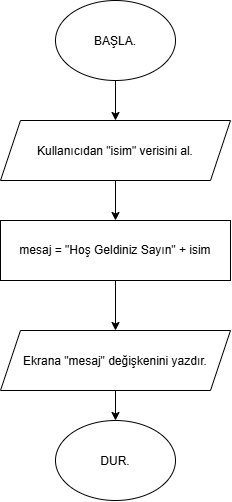

The diagram above was exported from draw.io. Its source (the exported page's mxGraphModel, read from the mxfile embedded in the PNG):
<mxGraphModel dx="860" dy="473" grid="1" gridSize="10" guides="1" tooltips="1" connect="1" arrows="1" fold="1" page="1" pageScale="1" pageWidth="827" pageHeight="1169" math="0" shadow="0">
  <root>
    <mxCell id="0" />
    <mxCell id="1" parent="0" />
    <mxCell id="CRz4Nznf2VRdRZdN8O5b-3" edge="1" parent="1" source="CRz4Nznf2VRdRZdN8O5b-1" style="edgeStyle=orthogonalEdgeStyle;rounded=0;orthogonalLoop=1;jettySize=auto;html=1;entryX=0.5;entryY=0;entryDx=0;entryDy=0;defaultLabelBackgroundColor=page;" target="CRz4Nznf2VRdRZdN8O5b-2">
      <mxGeometry relative="1" as="geometry" />
    </mxCell>
    <mxCell id="CRz4Nznf2VRdRZdN8O5b-1" parent="1" style="ellipse;whiteSpace=wrap;html=1;shapeInside=1;" value="BAŞLA.&lt;div&gt;&lt;br&gt;&lt;/div&gt;" vertex="1">
      <mxGeometry height="80" width="120" x="150" y="30" as="geometry" />
    </mxCell>
    <mxCell id="CRz4Nznf2VRdRZdN8O5b-7" edge="1" parent="1" source="CRz4Nznf2VRdRZdN8O5b-2" style="edgeStyle=orthogonalEdgeStyle;rounded=0;orthogonalLoop=1;jettySize=auto;html=1;defaultLabelBackgroundColor=page;" target="CRz4Nznf2VRdRZdN8O5b-4">
      <mxGeometry relative="1" as="geometry">
        <Array as="points">
          <mxPoint x="210" y="270" />
          <mxPoint x="210" y="270" />
        </Array>
      </mxGeometry>
    </mxCell>
    <mxCell id="CRz4Nznf2VRdRZdN8O5b-2" parent="1" style="shape=parallelogram;perimeter=parallelogramPerimeter;whiteSpace=wrap;html=1;shapeInside=1;fixedSize=1;" value="Kullanıcıdan &quot;isim&quot; verisini al.&lt;div&gt;&lt;br/&gt;&lt;/div&gt;" vertex="1">
      <mxGeometry height="60" width="230" x="95" y="150" as="geometry" />
    </mxCell>
    <mxCell id="CRz4Nznf2VRdRZdN8O5b-12" edge="1" parent="1" source="CRz4Nznf2VRdRZdN8O5b-4" style="edgeStyle=orthogonalEdgeStyle;rounded=0;orthogonalLoop=1;jettySize=auto;html=1;entryX=0.5;entryY=0;entryDx=0;entryDy=0;defaultLabelBackgroundColor=page;" target="CRz4Nznf2VRdRZdN8O5b-8">
      <mxGeometry relative="1" as="geometry" />
    </mxCell>
    <mxCell id="CRz4Nznf2VRdRZdN8O5b-4" parent="1" style="rounded=0;whiteSpace=wrap;html=1;" value="mesaj = &quot;Hoş Geldiniz Sayın&quot; + isim" vertex="1">
      <mxGeometry height="60" width="230" x="95" y="250" as="geometry" />
    </mxCell>
    <mxCell id="CRz4Nznf2VRdRZdN8O5b-13" edge="1" parent="1" source="CRz4Nznf2VRdRZdN8O5b-8" style="edgeStyle=orthogonalEdgeStyle;rounded=0;orthogonalLoop=1;jettySize=auto;html=1;entryX=0.5;entryY=0;entryDx=0;entryDy=0;defaultLabelBackgroundColor=page;" target="CRz4Nznf2VRdRZdN8O5b-9">
      <mxGeometry relative="1" as="geometry" />
    </mxCell>
    <mxCell id="CRz4Nznf2VRdRZdN8O5b-8" parent="1" style="shape=parallelogram;perimeter=parallelogramPerimeter;whiteSpace=wrap;html=1;shapeInside=1;fixedSize=1;" value="Ekrana &quot;mesaj&quot; değişkenini yazdır." vertex="1">
      <mxGeometry height="60" width="230" x="95" y="360" as="geometry" />
    </mxCell>
    <mxCell id="CRz4Nznf2VRdRZdN8O5b-9" parent="1" style="ellipse;whiteSpace=wrap;html=1;shapeInside=1;" value="DUR." vertex="1">
      <mxGeometry height="80" width="120" x="150" y="450" as="geometry" />
    </mxCell>
  </root>
</mxGraphModel>